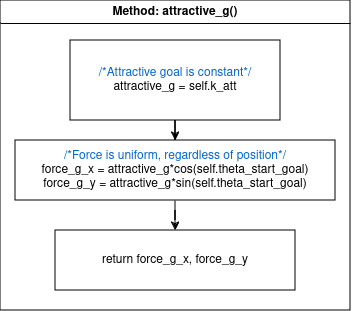

The diagram above was exported from draw.io. Its source (the exported page's mxGraphModel, read from the mxfile embedded in the PNG):
<mxGraphModel dx="1789" dy="4928" grid="1" gridSize="10" guides="1" tooltips="1" connect="1" arrows="1" fold="1" page="1" pageScale="1" pageWidth="850" pageHeight="1100" math="0" shadow="0">
  <root>
    <mxCell id="0" />
    <mxCell id="1" parent="0" />
    <mxCell id="RSsxnortNvIZ_sqnA9rF-1" value="Method: attractive_g()" style="swimlane;whiteSpace=wrap;html=1;" vertex="1" parent="1">
      <mxGeometry x="-810" y="-3600" width="350" height="310" as="geometry" />
    </mxCell>
    <mxCell id="RSsxnortNvIZ_sqnA9rF-3" value="&lt;div&gt;&lt;font color=&quot;#0066cc&quot;&gt;/*Attractive goal is constant*/&lt;/font&gt;&lt;/div&gt;&lt;div&gt;attractive_g = self.k_att&lt;br&gt;&lt;/div&gt;" style="rounded=0;whiteSpace=wrap;html=1;" vertex="1" parent="RSsxnortNvIZ_sqnA9rF-1">
      <mxGeometry x="70" y="40" width="210" height="80" as="geometry" />
    </mxCell>
    <mxCell id="RSsxnortNvIZ_sqnA9rF-7" value="return force_g_x, force_g_y" style="whiteSpace=wrap;html=1;" vertex="1" parent="RSsxnortNvIZ_sqnA9rF-1">
      <mxGeometry x="55" y="230" width="240" height="60" as="geometry" />
    </mxCell>
    <mxCell id="hBCKLx01T6dorzfEYdMu-2" style="edgeStyle=orthogonalEdgeStyle;rounded=0;orthogonalLoop=1;jettySize=auto;html=1;entryX=0.5;entryY=0;entryDx=0;entryDy=0;" edge="1" parent="RSsxnortNvIZ_sqnA9rF-1" source="fUU3xXCS2suQqjS0ujaD-1" target="RSsxnortNvIZ_sqnA9rF-7">
      <mxGeometry relative="1" as="geometry" />
    </mxCell>
    <mxCell id="fUU3xXCS2suQqjS0ujaD-1" value="&lt;div&gt;&lt;font color=&quot;#0066cc&quot;&gt;/*Force is uniform, regardless of position*/&lt;/font&gt;&lt;/div&gt;&lt;div&gt;force_g_x = attractive_g*cos(self.theta_start_goal)&lt;/div&gt;&lt;div&gt;&lt;div&gt;force_g_y = attractive_g*sin(self.theta_start_goal)&lt;/div&gt;&lt;/div&gt;" style="rounded=0;whiteSpace=wrap;html=1;" vertex="1" parent="RSsxnortNvIZ_sqnA9rF-1">
      <mxGeometry x="15" y="140" width="320" height="60" as="geometry" />
    </mxCell>
    <mxCell id="RSsxnortNvIZ_sqnA9rF-2" value="" style="edgeStyle=orthogonalEdgeStyle;rounded=0;orthogonalLoop=1;jettySize=auto;html=1;entryX=0.5;entryY=0;entryDx=0;entryDy=0;" edge="1" parent="RSsxnortNvIZ_sqnA9rF-1" source="RSsxnortNvIZ_sqnA9rF-3" target="fUU3xXCS2suQqjS0ujaD-1">
      <mxGeometry relative="1" as="geometry">
        <mxPoint x="105" y="150" as="targetPoint" />
      </mxGeometry>
    </mxCell>
  </root>
</mxGraphModel>